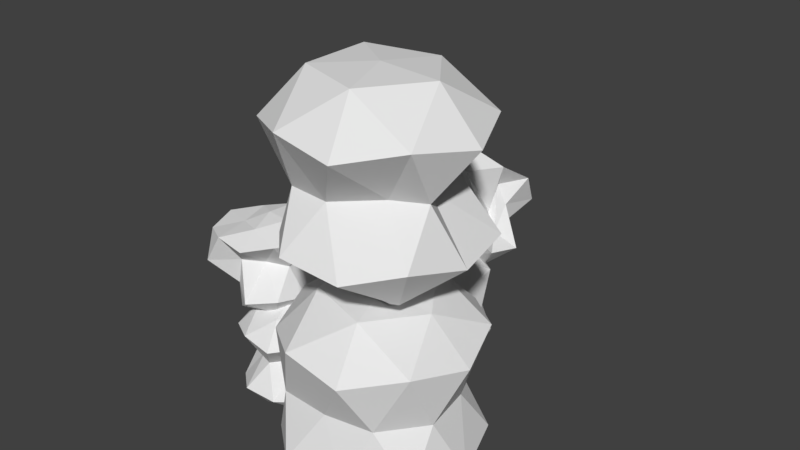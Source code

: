 # Source: object.blend  (saved by Blender 2.79.0; exported with 4.5.12 LTS)
import bpy
from mathutils import Matrix  # noqa: F401  (used for matrix-valued properties, if any)

bpy.ops.wm.read_factory_settings(use_empty=True)
scene = bpy.context.scene
scene.name = 'Scene'

# ---- collections
col_collection_1 = bpy.data.collections.new('Collection 1'); scene.collection.children.link(col_collection_1)

# ---- materials (node trees are filled in below, after node groups)
mat_material_002 = bpy.data.materials.new('Material.002')
mat_material_002.alpha_threshold = 0.0
mat_material_002.use_transparent_shadow = False
mat_material_002.roughness = 0.5

# ---- material node trees

# ---- world
world_world = bpy.data.worlds.new('World'); scene.world = world_world
world_world.color = (0.05088, 0.05088, 0.05088)
world_world.use_sun_shadow = False
world_world.sun_shadow_jitter_overblur = 0.0
world_world.cycles.sampling_method = 'MANUAL'

# ---- meshes
me_icosphere_005 = bpy.data.meshes.new('Icosphere.005')
me_icosphere_005.from_pydata([(0.0, 0.0, -1.0), (0.7236, -0.5257, -0.4472), (-0.1282, -0.5491, -0.3597), (-0.5702, 0.01871, -0.2449), (-0.1279, 0.5517, -0.3613), (0.6755, 0.4897, -0.4215), (0.2764, -0.8506, 0.4472), (-0.7236, -0.5257, 0.4472), (-0.7236, 0.5257, 0.4472), (0.2764, 0.8506, 0.4472), (0.8749, -0.0006038, 0.4504), (0.036, 0.06407, 0.7536), (-0.1625, -0.5, -0.8507), (0.4253, -0.309, -0.8507), (0.2627, -0.8072, -0.525), (0.8506, 0.0, -0.5257), (0.4253, 0.309, -0.8507), (-0.5256, 2.095e-06, -0.8506), (-0.3542, -0.3242, -0.3085), (-0.1625, 0.5, -0.8507), (-0.4142, 0.3687, -0.3277), (0.2629, 0.809, -0.5257), (0.5832, -0.08787, -0.01257), (0.5496, 0.04306, -0.01238), (-0.02576, -0.5596, 0.1082), (0.2211, -0.2576, 0.02113), (-0.9511, -0.309, 0.0), (-0.5861, -0.8054, 0.001415), (-0.5182, 0.7125, 0.04313), (-0.9511, 0.309, 0.0), (0.2681, 0.2971, 0.05956), (-0.00414, 0.6345, 0.05219), (0.6882, -0.5, 0.5257), (-0.2629, -0.809, 0.5257), (-0.8506, 0.0, 0.5257), (-0.2629, 0.809, 0.5257), (0.6882, 0.5, 0.5257), (0.1486, -0.3899, 0.6427), (0.4999, -0.001982, 0.7694), (-0.28, -0.2091, 0.587), (-0.342, 0.2935, 0.6625), (0.156, 0.4651, 0.7923)], [], [(0, 13, 12), (1, 13, 15), (0, 12, 17), (0, 17, 19), (0, 19, 16), (1, 15, 22), (2, 14, 24), (3, 18, 26), (4, 20, 28), (5, 21, 30), (1, 22, 25), (2, 24, 27), (3, 26, 29), (4, 28, 31), (5, 30, 23), (6, 32, 37), (7, 33, 39), (8, 34, 40), (9, 35, 41), (10, 36, 38), (38, 41, 11), (38, 36, 41), (36, 9, 41), (41, 40, 11), (41, 35, 40), (35, 8, 40), (40, 39, 11), (40, 34, 39), (34, 7, 39), (39, 37, 11), (39, 33, 37), (33, 6, 37), (37, 38, 11), (37, 32, 38), (32, 10, 38), (23, 36, 10), (23, 30, 36), (30, 9, 36), (31, 35, 9), (31, 28, 35), (28, 8, 35), (29, 34, 8), (29, 26, 34), (26, 7, 34), (27, 33, 7), (27, 24, 33), (24, 6, 33), (25, 32, 6), (25, 22, 32), (22, 10, 32), (30, 31, 9), (30, 21, 31), (21, 4, 31), (28, 29, 8), (28, 20, 29), (20, 3, 29), (26, 27, 7), (26, 18, 27), (18, 2, 27), (24, 25, 6), (24, 14, 25), (14, 1, 25), (22, 23, 10), (22, 15, 23), (15, 5, 23), (16, 21, 5), (16, 19, 21), (19, 4, 21), (19, 20, 4), (19, 17, 20), (17, 3, 20), (17, 18, 3), (17, 12, 18), (12, 2, 18), (15, 16, 5), (15, 13, 16), (13, 0, 16), (12, 14, 2), (12, 13, 14), (13, 1, 14)])
me_icosphere_005.materials.append(mat_material_002)
me_icosphere_005.use_remesh_preserve_volume = False
me_icosphere_005.use_remesh_preserve_attributes = False
me_icosphere_005.use_mirror_vertex_groups = False
me_icosphere_005.update()
me_icosphere_004 = bpy.data.meshes.new('Icosphere.004')
me_icosphere_004.from_pydata([(0.0, 0.0, -1.0), (0.7236, -0.5257, -0.4472), (-0.2717, -0.8405, -0.4463), (-0.6054, -0.004447, -0.3585), (-0.2764, 0.8506, -0.4472), (0.7236, 0.5257, -0.4472), (0.2764, -0.8506, 0.4472), (-0.7236, -0.5257, 0.4472), (-0.7236, 0.5257, 0.4472), (0.2764, 0.8506, 0.4472), (0.8944, 0.0, 0.4472), (0.0, 0.0, 1.0), (-0.1625, -0.5, -0.8507), (0.4253, -0.309, -0.8507), (0.2526, -0.7663, -0.5223), (0.8506, 0.0, -0.5257), (0.4253, 0.309, -0.8507), (-0.5257, 0.0, -0.8507), (-0.6753, -0.4938, -0.5227), (-0.1625, 0.5, -0.8507), (-0.6882, 0.5, -0.5257), (0.2629, 0.809, -0.5257), (0.5911, -0.02119, 0.002801), (0.6262, 0.287, -0.009987), (-0.002285, -0.5653, 0.01299), (0.3042, -0.2093, 0.01974), (-0.5697, -0.1627, 0.05312), (-0.2601, -0.3891, 0.04862), (-0.1949, 0.4463, 0.00865), (-0.4862, 0.1983, 0.00265), (0.4538, 0.5456, -0.02831), (0.1063, 0.5808, 0.004342), (0.6882, -0.5, 0.5257), (-0.2629, -0.809, 0.5257), (-0.8506, 0.0, 0.5257), (-0.2629, 0.809, 0.5257), (0.6882, 0.5, 0.5257), (0.1625, -0.5, 0.8507), (0.5257, 0.0, 0.8507), (-0.4253, -0.309, 0.8507), (-0.4253, 0.309, 0.8507), (0.1625, 0.5, 0.8507)], [], [(0, 13, 12), (1, 13, 15), (0, 12, 17), (0, 17, 19), (0, 19, 16), (1, 15, 22), (2, 14, 24), (3, 18, 26), (4, 20, 28), (5, 21, 30), (1, 22, 25), (2, 24, 27), (3, 26, 29), (4, 28, 31), (5, 30, 23), (6, 32, 37), (7, 33, 39), (8, 34, 40), (9, 35, 41), (10, 36, 38), (38, 41, 11), (38, 36, 41), (36, 9, 41), (41, 40, 11), (41, 35, 40), (35, 8, 40), (40, 39, 11), (40, 34, 39), (34, 7, 39), (39, 37, 11), (39, 33, 37), (33, 6, 37), (37, 38, 11), (37, 32, 38), (32, 10, 38), (23, 36, 10), (23, 30, 36), (30, 9, 36), (31, 35, 9), (31, 28, 35), (28, 8, 35), (29, 34, 8), (29, 26, 34), (26, 7, 34), (27, 33, 7), (27, 24, 33), (24, 6, 33), (25, 32, 6), (25, 22, 32), (22, 10, 32), (30, 31, 9), (30, 21, 31), (21, 4, 31), (28, 29, 8), (28, 20, 29), (20, 3, 29), (26, 27, 7), (26, 18, 27), (18, 2, 27), (24, 25, 6), (24, 14, 25), (14, 1, 25), (22, 23, 10), (22, 15, 23), (15, 5, 23), (16, 21, 5), (16, 19, 21), (19, 4, 21), (19, 20, 4), (19, 17, 20), (17, 3, 20), (17, 18, 3), (17, 12, 18), (12, 2, 18), (15, 16, 5), (15, 13, 16), (13, 0, 16), (12, 14, 2), (12, 13, 14), (13, 1, 14)])
me_icosphere_004.use_remesh_preserve_volume = False
me_icosphere_004.use_remesh_preserve_attributes = False
me_icosphere_004.use_mirror_vertex_groups = False
me_icosphere_004.update()
me_icosphere_003 = bpy.data.meshes.new('Icosphere.003')
me_icosphere_003.from_pydata([(0.0, 0.0, -1.0), (0.7259, -0.5272, -0.4477), (-0.2764, -0.8506, -0.4472), (-0.45, -0.06902, -0.3677), (-0.2614, 0.7726, -0.4033), (0.4313, 0.3029, -0.2556), (0.5141, -0.4743, 0.09266), (0.002351, 0.06342, 0.03794), (-0.5622, 0.4054, 0.3058), (0.2497, 0.5619, 0.1941), (0.2958, 0.1776, 0.4107), (0.0, 0.0, 1.0), (-0.1625, -0.5, -0.8507), (0.4253, -0.309, -0.8507), (0.2629, -0.809, -0.5257), (0.8506, 0.0, -0.5257), (0.4244, 0.3079, -0.8468), (-0.5229, -9.307e-05, -0.8496), (-0.6881, -0.5, -0.5257), (-0.01647, 0.2451, -0.4131), (-0.4003, 0.3704, -0.3353), (0.1999, 0.6381, -0.3642), (0.5146, -0.1668, -0.2724), (0.4709, 0.193, 0.08958), (0.01292, -0.9135, -0.0369), (0.6783, -0.8077, -0.1475), (-0.2695, -0.1154, -0.1136), (-0.5854, -0.8074, -0.003429), (-0.5878, 0.809, 0.0), (-0.7331, 0.2702, -0.005387), (0.5878, 0.809, 0.0), (0.0, 1.0, 0.0), (0.2751, -0.0186, -0.01417), (-0.1179, -0.4778, 0.2118), (-0.6598, 0.03027, 0.421), (-0.2116, 0.5874, 0.3168), (0.6882, 0.5, 0.5257), (0.1186, -0.4601, 0.8142), (0.5257, 0.0, 0.8507), (-0.4248, -0.3088, 0.8501), (-0.3569, 0.2235, 0.6767), (0.1474, 0.2931, 0.5927)], [], [(0, 13, 12), (1, 13, 15), (0, 12, 17), (0, 17, 19), (0, 19, 16), (1, 15, 22), (2, 14, 24), (3, 18, 26), (4, 20, 28), (5, 21, 30), (1, 22, 25), (2, 24, 27), (3, 26, 29), (4, 28, 31), (5, 30, 23), (6, 32, 37), (7, 33, 39), (8, 34, 40), (9, 35, 41), (10, 36, 38), (38, 41, 11), (38, 36, 41), (36, 9, 41), (41, 40, 11), (41, 35, 40), (35, 8, 40), (40, 39, 11), (40, 34, 39), (34, 7, 39), (39, 37, 11), (39, 33, 37), (33, 6, 37), (37, 38, 11), (37, 32, 38), (32, 10, 38), (23, 36, 10), (23, 30, 36), (30, 9, 36), (31, 35, 9), (31, 28, 35), (28, 8, 35), (29, 34, 8), (29, 26, 34), (26, 7, 34), (27, 33, 7), (27, 24, 33), (24, 6, 33), (25, 32, 6), (25, 22, 32), (22, 10, 32), (30, 31, 9), (30, 21, 31), (21, 4, 31), (28, 29, 8), (28, 20, 29), (20, 3, 29), (26, 27, 7), (26, 18, 27), (18, 2, 27), (24, 25, 6), (24, 14, 25), (14, 1, 25), (22, 23, 10), (22, 15, 23), (15, 5, 23), (16, 21, 5), (16, 19, 21), (19, 4, 21), (19, 20, 4), (19, 17, 20), (17, 3, 20), (17, 18, 3), (17, 12, 18), (12, 2, 18), (15, 16, 5), (15, 13, 16), (13, 0, 16), (12, 14, 2), (12, 13, 14), (13, 1, 14)])
me_icosphere_003.use_remesh_preserve_volume = False
me_icosphere_003.use_remesh_preserve_attributes = False
me_icosphere_003.use_mirror_vertex_groups = False
me_icosphere_003.update()
me_icosphere_002 = bpy.data.meshes.new('Icosphere.002')
me_icosphere_002.from_pydata([(0.0, 0.0, -1.0), (0.7236, -0.5257, -0.4472), (-0.2764, -0.8506, -0.4472), (-0.8944, 0.0, -0.4472), (-0.2764, 0.8506, -0.4472), (0.7236, 0.5257, -0.4472), (0.2607, -0.7352, 0.4413), (-0.6296, -0.4358, 0.4582), (-0.6567, 0.4746, 0.4134), (0.2764, 0.8506, 0.4472), (0.6906, -0.007488, 0.4153), (0.0, 0.0, 1.0), (-0.1625, -0.5, -0.8507), (0.4253, -0.309, -0.8507), (0.2629, -0.809, -0.5257), (0.8506, 0.0, -0.5257), (0.4253, 0.309, -0.8507), (-0.5257, 0.0, -0.8507), (-0.6535, -0.4753, -0.5086), (-0.1625, 0.5, -0.8507), (-0.6882, 0.5, -0.5257), (0.2629, 0.809, -0.5257), (0.6339, -0.2467, -0.06736), (0.7339, 0.2333, -0.02379), (0.02657, -0.5448, -0.08219), (0.3696, -0.5105, -0.07106), (-0.5078, -0.2085, 0.01068), (-0.3511, -0.5028, -0.03186), (-0.3515, 0.4706, -0.03722), (-0.2439, 0.1018, -0.0231), (0.4547, 0.5703, -0.0124), (0.03643, 0.6883, -0.0362), (0.6417, -0.4835, 0.5263), (-0.2223, -0.746, 0.5287), (-0.8506, 0.0, 0.5257), (-0.2629, 0.809, 0.5257), (0.6882, 0.5, 0.5257), (0.1625, -0.5, 0.8507), (0.5257, 0.0, 0.8507), (-0.4253, -0.309, 0.8507), (-0.4253, 0.309, 0.8507), (0.1625, 0.5, 0.8507)], [], [(0, 13, 12), (1, 13, 15), (0, 12, 17), (0, 17, 19), (0, 19, 16), (1, 15, 22), (2, 14, 24), (3, 18, 26), (4, 20, 28), (5, 21, 30), (1, 22, 25), (2, 24, 27), (3, 26, 29), (4, 28, 31), (5, 30, 23), (6, 32, 37), (7, 33, 39), (8, 34, 40), (9, 35, 41), (10, 36, 38), (38, 41, 11), (38, 36, 41), (36, 9, 41), (41, 40, 11), (41, 35, 40), (35, 8, 40), (40, 39, 11), (40, 34, 39), (34, 7, 39), (39, 37, 11), (39, 33, 37), (33, 6, 37), (37, 38, 11), (37, 32, 38), (32, 10, 38), (23, 36, 10), (23, 30, 36), (30, 9, 36), (31, 35, 9), (31, 28, 35), (28, 8, 35), (29, 34, 8), (29, 26, 34), (26, 7, 34), (27, 33, 7), (27, 24, 33), (24, 6, 33), (25, 32, 6), (25, 22, 32), (22, 10, 32), (30, 31, 9), (30, 21, 31), (21, 4, 31), (28, 29, 8), (28, 20, 29), (20, 3, 29), (26, 27, 7), (26, 18, 27), (18, 2, 27), (24, 25, 6), (24, 14, 25), (14, 1, 25), (22, 23, 10), (22, 15, 23), (15, 5, 23), (16, 21, 5), (16, 19, 21), (19, 4, 21), (19, 20, 4), (19, 17, 20), (17, 3, 20), (17, 18, 3), (17, 12, 18), (12, 2, 18), (15, 16, 5), (15, 13, 16), (13, 0, 16), (12, 14, 2), (12, 13, 14), (13, 1, 14)])
me_icosphere_002.use_remesh_preserve_volume = False
me_icosphere_002.use_remesh_preserve_attributes = False
me_icosphere_002.use_mirror_vertex_groups = False
me_icosphere_002.update()
me_icosphere_001 = bpy.data.meshes.new('Icosphere.001')
me_icosphere_001.from_pydata([(-0.001437, 0.002001, -1.087), (0.6377, -0.4722, -0.411), (-0.2615, -0.8191, -0.4303), (-0.9444, -0.004123, -0.4492), (-0.2278, 0.7126, -0.4026), (0.7236, 0.5257, -0.4472), (0.2764, -0.8506, 0.4472), (-0.7236, -0.5257, 0.4472), (-0.7236, 0.5257, 0.4472), (0.2764, 0.8506, 0.4472), (0.8944, 0.0, 0.4472), (0.001133, -0.002386, 0.8802), (-0.1344, -0.4128, -0.7035), (0.4111, -0.2905, -0.8099), (0.2516, -0.7674, -0.5046), (0.8017, 0.001728, -0.5025), (0.4085, 0.2872, -0.8059), (-0.4939, 0.01232, -0.8048), (-0.6246, -0.4579, -0.48), (-0.1422, 0.538, -0.8712), (-0.747, 0.5421, -0.564), (0.2559, 0.7768, -0.5089), (0.614, -0.1948, 0.03237), (0.4197, 0.03304, 0.00452), (-0.02436, -0.565, -0.008385), (0.3508, -0.3332, 0.03583), (-0.4665, -0.1209, 0.04981), (-0.3853, -0.5373, -0.001281), (-0.3736, 0.5366, 0.01524), (-0.6637, 0.2519, -0.009563), (0.3768, 0.4532, -0.02526), (-0.006841, 0.6713, -0.0002238), (0.6882, -0.5, 0.5257), (-0.2629, -0.809, 0.5257), (-0.8506, 0.0, 0.5257), (-0.2629, 0.809, 0.5257), (0.6882, 0.5, 0.5257), (0.1625, -0.5, 0.8507), (0.5257, 0.0, 0.8507), (-0.4253, -0.309, 0.8507), (-0.4253, 0.309, 0.8507), (0.1605, 0.4895, 0.8253)], [], [(0, 13, 12), (1, 13, 15), (0, 12, 17), (0, 17, 19), (0, 19, 16), (1, 15, 22), (2, 14, 24), (3, 18, 26), (4, 20, 28), (5, 21, 30), (1, 22, 25), (2, 24, 27), (3, 26, 29), (4, 28, 31), (5, 30, 23), (6, 32, 37), (7, 33, 39), (8, 34, 40), (9, 35, 41), (10, 36, 38), (38, 41, 11), (38, 36, 41), (36, 9, 41), (41, 40, 11), (41, 35, 40), (35, 8, 40), (40, 39, 11), (40, 34, 39), (34, 7, 39), (39, 37, 11), (39, 33, 37), (33, 6, 37), (37, 38, 11), (37, 32, 38), (32, 10, 38), (23, 36, 10), (23, 30, 36), (30, 9, 36), (31, 35, 9), (31, 28, 35), (28, 8, 35), (29, 34, 8), (29, 26, 34), (26, 7, 34), (27, 33, 7), (27, 24, 33), (24, 6, 33), (25, 32, 6), (25, 22, 32), (22, 10, 32), (30, 31, 9), (30, 21, 31), (21, 4, 31), (28, 29, 8), (28, 20, 29), (20, 3, 29), (26, 27, 7), (26, 18, 27), (18, 2, 27), (24, 25, 6), (24, 14, 25), (14, 1, 25), (22, 23, 10), (22, 15, 23), (15, 5, 23), (16, 21, 5), (16, 19, 21), (19, 4, 21), (19, 20, 4), (19, 17, 20), (17, 3, 20), (17, 18, 3), (17, 12, 18), (12, 2, 18), (15, 16, 5), (15, 13, 16), (13, 0, 16), (12, 14, 2), (12, 13, 14), (13, 1, 14)])
me_icosphere_001.use_remesh_preserve_volume = False
me_icosphere_001.use_remesh_preserve_attributes = False
me_icosphere_001.use_mirror_vertex_groups = False
me_icosphere_001.update()
me_icosphere = bpy.data.meshes.new('Icosphere')
me_icosphere.from_pydata([(0.0, 0.0, -1.0), (0.7236, -0.5257, -0.4472), (-0.2764, -0.8506, -0.4472), (-0.8944, 0.0, -0.4472), (-0.2764, 0.8506, -0.4472), (0.6946, 0.5058, -0.4401), (0.2748, -0.8418, 0.4437), (-0.6847, -0.4995, 0.4313), (-0.6235, 0.4406, 0.3893), (0.2764, 0.8506, 0.4472), (0.8484, 0.005398, 0.4308), (-0.01016, 0.01461, 0.8218), (-0.1625, -0.5, -0.8507), (0.4253, -0.309, -0.8507), (0.2459, -0.7637, -0.5125), (0.8506, 0.0, -0.5257), (0.4253, 0.309, -0.8507), (-0.5257, 0.0, -0.8507), (-0.6882, -0.5, -0.5257), (-0.1625, 0.5, -0.8507), (-0.6882, 0.5, -0.5257), (0.2629, 0.809, -0.5257), (0.6959, -0.2316, -0.008184), (0.6245, 0.2083, -0.002211), (-0.0003654, -0.6827, 0.01258), (0.4115, -0.5969, -0.005145), (-0.7212, -0.2014, -0.008665), (-0.4812, -0.6205, -0.01963), (-0.4373, 0.598, -0.005235), (-0.7848, 0.2416, -0.02021), (0.3787, 0.4956, 0.002097), (0.01652, 0.6512, 0.0118), (0.6882, -0.5, 0.5257), (-0.2629, -0.809, 0.5257), (-0.8506, 0.0, 0.5257), (-0.2629, 0.809, 0.5257), (0.6882, 0.5, 0.5257), (0.1613, -0.4694, 0.7972), (0.4737, 0.01334, 0.7667), (-0.401, -0.288, 0.8087), (-0.4253, 0.309, 0.8507), (0.1568, 0.4929, 0.8317)], [], [(0, 13, 12), (1, 13, 15), (0, 12, 17), (0, 17, 19), (0, 19, 16), (1, 15, 22), (2, 14, 24), (3, 18, 26), (4, 20, 28), (5, 21, 30), (1, 22, 25), (2, 24, 27), (3, 26, 29), (4, 28, 31), (5, 30, 23), (6, 32, 37), (7, 33, 39), (8, 34, 40), (9, 35, 41), (10, 36, 38), (38, 41, 11), (38, 36, 41), (36, 9, 41), (41, 40, 11), (41, 35, 40), (35, 8, 40), (40, 39, 11), (40, 34, 39), (34, 7, 39), (39, 37, 11), (39, 33, 37), (33, 6, 37), (37, 38, 11), (37, 32, 38), (32, 10, 38), (23, 36, 10), (23, 30, 36), (30, 9, 36), (31, 35, 9), (31, 28, 35), (28, 8, 35), (29, 34, 8), (29, 26, 34), (26, 7, 34), (27, 33, 7), (27, 24, 33), (24, 6, 33), (25, 32, 6), (25, 22, 32), (22, 10, 32), (30, 31, 9), (30, 21, 31), (21, 4, 31), (28, 29, 8), (28, 20, 29), (20, 3, 29), (26, 27, 7), (26, 18, 27), (18, 2, 27), (24, 25, 6), (24, 14, 25), (14, 1, 25), (22, 23, 10), (22, 15, 23), (15, 5, 23), (16, 21, 5), (16, 19, 21), (19, 4, 21), (19, 20, 4), (19, 17, 20), (17, 3, 20), (17, 18, 3), (17, 12, 18), (12, 2, 18), (15, 16, 5), (15, 13, 16), (13, 0, 16), (12, 14, 2), (12, 13, 14), (13, 1, 14)])
me_icosphere.use_remesh_preserve_volume = False
me_icosphere.use_remesh_preserve_attributes = False
me_icosphere.use_mirror_vertex_groups = False
me_icosphere.update()

# ---- objects
ob_icosphere_005 = bpy.data.objects.new('Icosphere.005', me_icosphere_005)
ob_icosphere_004 = bpy.data.objects.new('Icosphere.004', me_icosphere_004)
ob_icosphere_003 = bpy.data.objects.new('Icosphere.003', me_icosphere_003)
ob_icosphere_002 = bpy.data.objects.new('Icosphere.002', me_icosphere_002)
ob_icosphere_001 = bpy.data.objects.new('Icosphere.001', me_icosphere_001)
ob_icosphere = bpy.data.objects.new('Icosphere', me_icosphere)

# ---- transforms, parenting, visibility, modifiers, constraints
ob_icosphere_005.location = (-1.533, 0.2463, 0.4916)
ob_icosphere_005.scale = (0.5288, 0.5288, 0.5288)
ob_icosphere_005.lineart.crease_threshold = 0.0
ob_icosphere_004.location = (-1.25, 0.2356, -0.3803)
ob_icosphere_004.scale = (0.5518, 0.5518, 0.5518)
ob_icosphere_004.lineart.crease_threshold = 0.0
ob_icosphere_003.location = (-0.6311, 2.086, 0.548)
ob_icosphere_003.scale = (0.5593, 0.5593, 0.5593)
ob_icosphere_003.lineart.crease_threshold = 0.0
ob_icosphere_002.location = (-0.6545, 1.422, -0.189)
ob_icosphere_002.scale = (0.6538, 0.6538, 0.6538)
ob_icosphere_002.lineart.crease_threshold = 0.0
ob_icosphere_001.location = (0.0, 0.0, 1.769)
ob_icosphere_001.lineart.crease_threshold = 0.0
ob_icosphere.location = (0.0, 0.0, 0.0)
ob_icosphere.lineart.crease_threshold = 0.0

# ---- collection membership
col_collection_1.objects.link(ob_icosphere_005)
col_collection_1.objects.link(ob_icosphere_004)
col_collection_1.objects.link(ob_icosphere_003)
col_collection_1.objects.link(ob_icosphere_002)
col_collection_1.objects.link(ob_icosphere_001)
col_collection_1.objects.link(ob_icosphere)

# ---- scene / render settings (as saved in the file)
scene.frame_start = 1; scene.frame_end = 250; scene.frame_set(2)
scene.render.engine = 'BLENDER_EEVEE_NEXT'
scene.render.resolution_percentage = 50
scene.render.dither_intensity = 0.0
scene.cycles.use_denoising = False
scene.cycles.samples = 128
scene.cycles.sampling_pattern = 'TABULATED_SOBOL'
scene.cycles.use_adaptive_sampling = False
scene.cycles.use_light_tree = False
scene.cycles.blur_glossy = 0.0
scene.cycles.sample_clamp_indirect = 0.0
scene.view_settings.view_transform = 'Standard'
bpy.context.view_layer.update()

# ---- added for rendering (the .blend has no active camera and no usable light): camera, sun
cam_auto = bpy.data.cameras.new('AutoCamera')
cam_auto.lens = 50.0
cam_auto.sensor_width = 36.0
cam_auto.clip_end = 1000.0
ob_auto_camera = bpy.data.objects.new('AutoCamera', cam_auto)
scene.collection.objects.link(ob_auto_camera)
ob_auto_camera.location = (4.83418, -5.58829, 5.14834)
ob_auto_camera.rotation_euler = (1.09748, -7.21219e-08, 0.694738)
scene.camera = ob_auto_camera
light_auto_sun = bpy.data.lights.new('AutoSun', 'SUN')
light_auto_sun.energy = 3.0
light_auto_sun.angle = 0.0523599
ob_auto_sun = bpy.data.objects.new('AutoSun', light_auto_sun)
scene.collection.objects.link(ob_auto_sun)
ob_auto_sun.rotation_euler = (0.872665, 0.174533, 0.523599)
bpy.context.view_layer.update()

